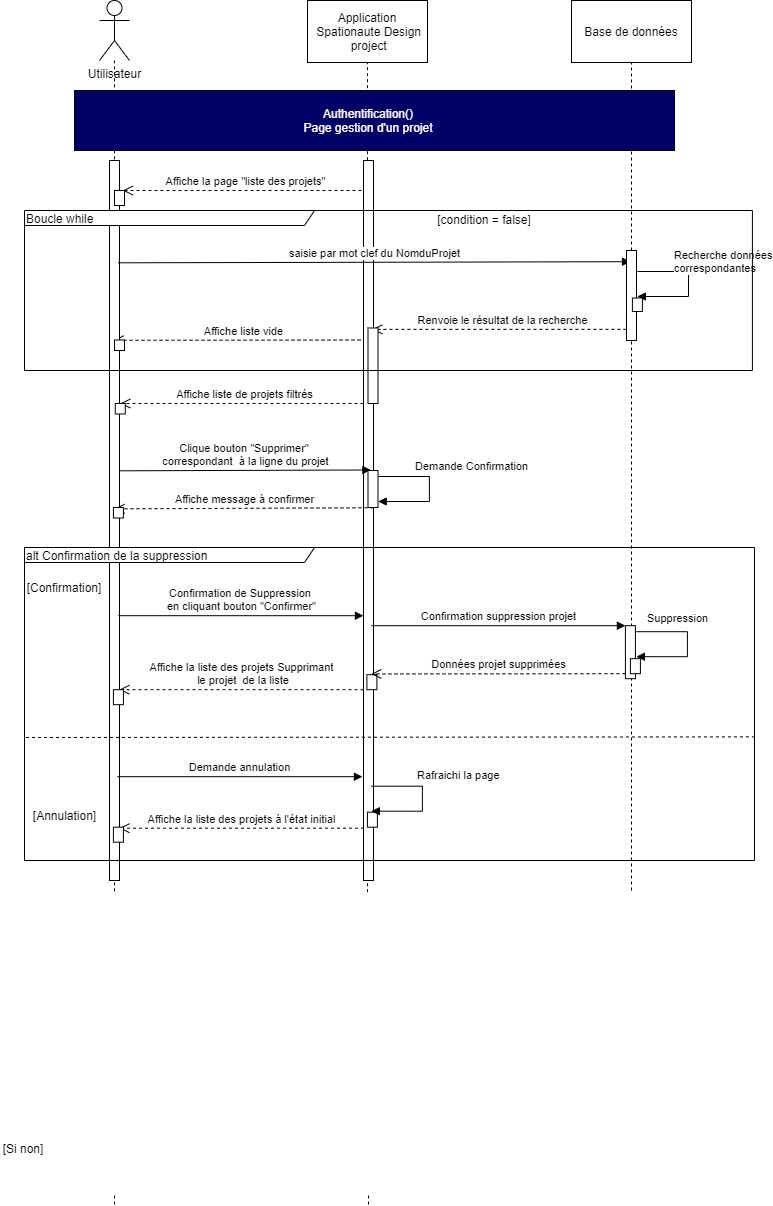

The diagram above was exported from draw.io. Its source (the exported page's mxGraphModel, read from the mxfile embedded in the PNG):
<mxGraphModel dx="880" dy="671" grid="1" gridSize="10" guides="1" tooltips="1" connect="1" arrows="1" fold="1" page="1" pageScale="1" pageWidth="827" pageHeight="1169" math="0" shadow="0">
  <root>
    <mxCell id="0" />
    <mxCell id="1" parent="0" />
    <mxCell id="3egCge1I7CwWtpdsrJK7-25" value="Affiche liste de projets filtrés" style="html=1;verticalAlign=bottom;endArrow=open;dashed=1;endSize=8;entryX=0.5;entryY=0;entryDx=0;entryDy=0;entryPerimeter=0;" parent="1" target="3egCge1I7CwWtpdsrJK7-24" edge="1">
      <mxGeometry x="68" y="-602" as="geometry">
        <mxPoint x="165" y="442.5" as="targetPoint" />
        <mxPoint x="415" y="443" as="sourcePoint" />
      </mxGeometry>
    </mxCell>
    <mxCell id="3egCge1I7CwWtpdsrJK7-21" value="Affiche liste vide" style="html=1;verticalAlign=bottom;endArrow=open;dashed=1;endSize=8;" parent="1" edge="1">
      <mxGeometry x="68" y="-664.5" as="geometry">
        <mxPoint x="159.10000000000002" y="379.8" as="targetPoint" />
        <mxPoint x="418.0000000000001" y="379.50000000000006" as="sourcePoint" />
      </mxGeometry>
    </mxCell>
    <mxCell id="3egCge1I7CwWtpdsrJK7-18" value="Renvoie le résultat de la recherche" style="html=1;verticalAlign=bottom;endArrow=open;dashed=1;endSize=8;entryX=0.427;entryY=0.018;entryDx=0;entryDy=0;entryPerimeter=0;exitX=0.59;exitY=0.876;exitDx=0;exitDy=0;exitPerimeter=0;" parent="1" edge="1" target="3egCge1I7CwWtpdsrJK7-20" source="3egCge1I7CwWtpdsrJK7-8">
      <mxGeometry x="327.9" y="-680.3" as="geometry">
        <mxPoint x="419" y="364" as="targetPoint" />
        <mxPoint x="677.9" y="363.70000000000005" as="sourcePoint" />
      </mxGeometry>
    </mxCell>
    <mxCell id="sXx7_-UpEKiqOGpKJlRN-1" value="Utilisateur" style="shape=umlActor;verticalLabelPosition=bottom;verticalAlign=top;html=1;" parent="1" vertex="1">
      <mxGeometry x="145" y="40" width="30" height="60" as="geometry" />
    </mxCell>
    <mxCell id="sXx7_-UpEKiqOGpKJlRN-7" value="" style="align=right;verticalAlign=top;spacingRight=2;" parent="1" vertex="1">
      <mxGeometry x="353" y="40" width="120" height="62" as="geometry" />
    </mxCell>
    <mxCell id="sXx7_-UpEKiqOGpKJlRN-8" value="Application&lt;br&gt;&amp;nbsp;Spationaute Design&lt;br&gt;&amp;nbsp;project" style="text;html=1;strokeColor=none;fillColor=none;align=center;verticalAlign=middle;spacingLeft=4;spacingRight=4;overflow=hidden;rotatable=0;points=[[0,0.5],[1,0.5]];portConstraint=eastwest;resizeWidth=1;" parent="sXx7_-UpEKiqOGpKJlRN-7" vertex="1">
      <mxGeometry y="1" width="120" height="60" relative="1" as="geometry">
        <mxPoint y="-61" as="offset" />
      </mxGeometry>
    </mxCell>
    <mxCell id="sXx7_-UpEKiqOGpKJlRN-27" value="" style="endArrow=none;dashed=1;html=1;entryX=0.5;entryY=1;entryDx=0;entryDy=0;" parent="1" target="sXx7_-UpEKiqOGpKJlRN-7" edge="1">
      <mxGeometry width="50" height="50" relative="1" as="geometry">
        <mxPoint x="413" y="931.6695556640625" as="sourcePoint" />
        <mxPoint x="409" y="300" as="targetPoint" />
      </mxGeometry>
    </mxCell>
    <mxCell id="sXx7_-UpEKiqOGpKJlRN-28" value="" style="endArrow=none;dashed=1;html=1;" parent="1" target="sXx7_-UpEKiqOGpKJlRN-1" edge="1">
      <mxGeometry width="50" height="50" relative="1" as="geometry">
        <mxPoint x="160" y="930.8348388671875" as="sourcePoint" />
        <mxPoint x="165" y="200" as="targetPoint" />
      </mxGeometry>
    </mxCell>
    <mxCell id="sXx7_-UpEKiqOGpKJlRN-34" value="" style="endArrow=none;dashed=1;html=1;" parent="1" source="3egCge1I7CwWtpdsrJK7-8" target="sXx7_-UpEKiqOGpKJlRN-36" edge="1">
      <mxGeometry width="50" height="50" relative="1" as="geometry">
        <mxPoint x="677" y="960" as="sourcePoint" />
        <mxPoint x="602" y="191" as="targetPoint" />
      </mxGeometry>
    </mxCell>
    <mxCell id="sXx7_-UpEKiqOGpKJlRN-35" value="" style="align=right;verticalAlign=top;spacingRight=2;" parent="1" vertex="1">
      <mxGeometry x="617" y="40" width="120" height="62" as="geometry" />
    </mxCell>
    <mxCell id="sXx7_-UpEKiqOGpKJlRN-36" value="Base de données" style="text;html=1;strokeColor=none;fillColor=none;align=center;verticalAlign=middle;spacingLeft=4;spacingRight=4;overflow=hidden;rotatable=0;points=[[0,0.5],[1,0.5]];portConstraint=eastwest;resizeWidth=1;" parent="sXx7_-UpEKiqOGpKJlRN-35" vertex="1">
      <mxGeometry y="1" width="120" height="60" relative="1" as="geometry">
        <mxPoint y="-61" as="offset" />
      </mxGeometry>
    </mxCell>
    <mxCell id="reMar1Q1ddkuRM9_ANYL-3" value="" style="rounded=0;whiteSpace=wrap;html=1;fillColor=#000066;" parent="1" vertex="1">
      <mxGeometry x="120" y="130" width="600" height="60" as="geometry" />
    </mxCell>
    <mxCell id="reMar1Q1ddkuRM9_ANYL-4" value="&lt;font color=&quot;#ffffff&quot;&gt;Authentification()&lt;br&gt;Page gestion d'un projet&lt;br&gt;&lt;/font&gt;" style="text;html=1;strokeColor=none;fillColor=none;align=center;verticalAlign=middle;whiteSpace=wrap;rounded=0;" parent="1" vertex="1">
      <mxGeometry x="251" y="145" width="326" height="30" as="geometry" />
    </mxCell>
    <mxCell id="3egCge1I7CwWtpdsrJK7-1" value="" style="html=1;points=[];perimeter=orthogonalPerimeter;" parent="1" vertex="1">
      <mxGeometry x="155" y="200" width="10" height="720" as="geometry" />
    </mxCell>
    <mxCell id="3egCge1I7CwWtpdsrJK7-2" value="" style="endArrow=none;dashed=1;html=1;" parent="1" edge="1">
      <mxGeometry width="50" height="50" relative="1" as="geometry">
        <mxPoint x="160" y="1244" as="sourcePoint" />
        <mxPoint x="160" y="1234" as="targetPoint" />
      </mxGeometry>
    </mxCell>
    <mxCell id="3egCge1I7CwWtpdsrJK7-3" value="Affiche la page &quot;liste des projets&quot;" style="html=1;verticalAlign=bottom;endArrow=open;dashed=1;endSize=8;entryX=0.535;entryY=0.001;entryDx=0;entryDy=0;entryPerimeter=0;" parent="1" edge="1">
      <mxGeometry x="664" y="230" as="geometry">
        <mxPoint x="168.35000000000014" y="230.0150000000001" as="targetPoint" />
        <mxPoint x="413" y="230" as="sourcePoint" />
      </mxGeometry>
    </mxCell>
    <mxCell id="3egCge1I7CwWtpdsrJK7-4" value="" style="html=1;points=[];perimeter=orthogonalPerimeter;" parent="1" vertex="1">
      <mxGeometry x="160" y="230" width="10" height="15" as="geometry" />
    </mxCell>
    <mxCell id="3egCge1I7CwWtpdsrJK7-5" value="" style="html=1;points=[];perimeter=orthogonalPerimeter;" parent="1" vertex="1">
      <mxGeometry x="409" y="200" width="10" height="720" as="geometry" />
    </mxCell>
    <mxCell id="3egCge1I7CwWtpdsrJK7-6" value="" style="endArrow=none;dashed=1;html=1;entryX=0.5;entryY=1;entryDx=0;entryDy=0;" parent="1" edge="1">
      <mxGeometry width="50" height="50" relative="1" as="geometry">
        <mxPoint x="414" y="1244" as="sourcePoint" />
        <mxPoint x="414" y="1234" as="targetPoint" />
      </mxGeometry>
    </mxCell>
    <mxCell id="3egCge1I7CwWtpdsrJK7-7" value="saisie par mot clef du NomduProjet" style="html=1;verticalAlign=bottom;endArrow=block;entryX=0.403;entryY=0.002;exitX=0.558;exitY=-0.005;exitDx=0;exitDy=0;exitPerimeter=0;entryDx=0;entryDy=0;entryPerimeter=0;" parent="1" edge="1">
      <mxGeometry relative="1" as="geometry">
        <mxPoint x="163.61999999999992" y="302.30999999999995" as="sourcePoint" />
        <mxPoint x="676.03" y="301.20000000000005" as="targetPoint" />
      </mxGeometry>
    </mxCell>
    <mxCell id="3egCge1I7CwWtpdsrJK7-8" value="" style="html=1;points=[];perimeter=orthogonalPerimeter;" parent="1" vertex="1">
      <mxGeometry x="672" y="290" width="10" height="90" as="geometry" />
    </mxCell>
    <mxCell id="3egCge1I7CwWtpdsrJK7-9" value="" style="endArrow=none;dashed=1;html=1;" parent="1" target="3egCge1I7CwWtpdsrJK7-8" edge="1">
      <mxGeometry width="50" height="50" relative="1" as="geometry">
        <mxPoint x="677" y="930" as="sourcePoint" />
        <mxPoint x="677" y="101" as="targetPoint" />
      </mxGeometry>
    </mxCell>
    <mxCell id="3egCge1I7CwWtpdsrJK7-12" value="Recherche données&lt;br&gt;correspondantes" style="edgeStyle=orthogonalEdgeStyle;html=1;align=left;spacingLeft=2;endArrow=block;rounded=0;exitX=0.47;exitY=0.215;exitDx=0;exitDy=0;exitPerimeter=0;" parent="1" edge="1">
      <mxGeometry x="-0.4972" y="10" relative="1" as="geometry">
        <mxPoint x="682.9" y="311" as="sourcePoint" />
        <Array as="points">
          <mxPoint x="734" y="310.5" />
          <mxPoint x="734" y="335.5" />
        </Array>
        <mxPoint x="682.9" y="336" as="targetPoint" />
        <mxPoint x="1" as="offset" />
      </mxGeometry>
    </mxCell>
    <mxCell id="3egCge1I7CwWtpdsrJK7-13" value="" style="html=1;points=[];perimeter=orthogonalPerimeter;" parent="1" vertex="1">
      <mxGeometry x="677.9" y="337.5" width="10" height="13.5" as="geometry" />
    </mxCell>
    <mxCell id="3egCge1I7CwWtpdsrJK7-17" value="[Si non]" style="text;html=1;strokeColor=none;fillColor=none;align=center;verticalAlign=middle;whiteSpace=wrap;rounded=0;" parent="1" vertex="1">
      <mxGeometry x="45.75" y="1176" width="46" height="24" as="geometry" />
    </mxCell>
    <mxCell id="3egCge1I7CwWtpdsrJK7-20" value="" style="html=1;points=[];perimeter=orthogonalPerimeter;" parent="1" vertex="1">
      <mxGeometry x="413.5" y="367.5" width="10" height="75.5" as="geometry" />
    </mxCell>
    <mxCell id="3egCge1I7CwWtpdsrJK7-22" value="" style="html=1;points=[];perimeter=orthogonalPerimeter;" parent="1" vertex="1">
      <mxGeometry x="160" y="379.5" width="10" height="10.5" as="geometry" />
    </mxCell>
    <mxCell id="3egCge1I7CwWtpdsrJK7-24" value="" style="html=1;points=[];perimeter=orthogonalPerimeter;" parent="1" vertex="1">
      <mxGeometry x="160.77" y="443" width="10" height="10.5" as="geometry" />
    </mxCell>
    <mxCell id="3egCge1I7CwWtpdsrJK7-34" value="Clique bouton &quot;Supprimer&quot; &lt;br&gt;correspondant&amp;nbsp; à la ligne du projet" style="html=1;verticalAlign=bottom;endArrow=block;exitX=0.558;exitY=-0.005;exitDx=0;exitDy=0;exitPerimeter=0;entryX=0.286;entryY=-0.068;entryDx=0;entryDy=0;entryPerimeter=0;" parent="1" edge="1">
      <mxGeometry relative="1" as="geometry">
        <mxPoint x="164.99999999999991" y="510.30999999999995" as="sourcePoint" />
        <mxPoint x="416.3599999999999" y="509.4839999999999" as="targetPoint" />
      </mxGeometry>
    </mxCell>
    <mxCell id="3egCge1I7CwWtpdsrJK7-43" value="" style="html=1;points=[];perimeter=orthogonalPerimeter;" parent="1" vertex="1">
      <mxGeometry x="413.5" y="510" width="10" height="37" as="geometry" />
    </mxCell>
    <mxCell id="3egCge1I7CwWtpdsrJK7-44" value="Affiche message à confirmer" style="html=1;verticalAlign=bottom;endArrow=open;dashed=1;endSize=8;entryX=0.158;entryY=0.145;entryDx=0;entryDy=0;entryPerimeter=0;" parent="1" edge="1">
      <mxGeometry x="69" y="-826.75" as="geometry">
        <mxPoint x="160.07999999999993" y="548.3499999999999" as="targetPoint" />
        <mxPoint x="418.9999999999998" y="547.25" as="sourcePoint" />
      </mxGeometry>
    </mxCell>
    <mxCell id="3egCge1I7CwWtpdsrJK7-46" value="" style="html=1;points=[];perimeter=orthogonalPerimeter;" parent="1" vertex="1">
      <mxGeometry x="158.91" y="547" width="10" height="10.5" as="geometry" />
    </mxCell>
    <mxCell id="3egCge1I7CwWtpdsrJK7-52" value="Demande Confirmation" style="edgeStyle=orthogonalEdgeStyle;html=1;align=left;spacingLeft=2;endArrow=block;rounded=0;exitX=0.47;exitY=0.215;exitDx=0;exitDy=0;exitPerimeter=0;" parent="1" edge="1">
      <mxGeometry x="-0.4972" y="10" relative="1" as="geometry">
        <mxPoint x="423.77" y="516" as="sourcePoint" />
        <Array as="points">
          <mxPoint x="474.87" y="515.5" />
          <mxPoint x="474.87" y="540.5" />
        </Array>
        <mxPoint x="423.77" y="541" as="targetPoint" />
        <mxPoint x="1" as="offset" />
      </mxGeometry>
    </mxCell>
    <mxCell id="reMar1Q1ddkuRM9_ANYL-43" value="Affiche la liste des projets à l'état initial" style="html=1;verticalAlign=bottom;endArrow=open;dashed=1;endSize=8;entryX=0.535;entryY=0.001;entryDx=0;entryDy=0;entryPerimeter=0;" parent="1" edge="1">
      <mxGeometry x="660.5600000000001" y="867.69" as="geometry">
        <mxPoint x="164.9100000000001" y="867.7050000000004" as="targetPoint" />
        <mxPoint x="409.5600000000001" y="867.69" as="sourcePoint" />
      </mxGeometry>
    </mxCell>
    <mxCell id="reMar1Q1ddkuRM9_ANYL-24" value="Confirmation de Suppression &lt;br&gt;en cliquant bouton &quot;Confirmer&quot;" style="html=1;verticalAlign=bottom;endArrow=block;" parent="1" edge="1">
      <mxGeometry relative="1" as="geometry">
        <mxPoint x="163.91" y="655.19" as="sourcePoint" />
        <mxPoint x="408.91" y="655.19" as="targetPoint" />
      </mxGeometry>
    </mxCell>
    <mxCell id="reMar1Q1ddkuRM9_ANYL-53" value="alt Confirmation de la suppression" style="shape=umlFrame;whiteSpace=wrap;html=1;width=290;height=15;align=left;" parent="1" vertex="1">
      <mxGeometry x="70" y="587" width="730" height="313" as="geometry" />
    </mxCell>
    <mxCell id="sXx7_-UpEKiqOGpKJlRN-61" value="" style="endArrow=none;dashed=1;html=1;exitX=0.002;exitY=0.711;exitDx=0;exitDy=0;exitPerimeter=0;entryX=1.001;entryY=0.605;entryDx=0;entryDy=0;entryPerimeter=0;" parent="1" target="reMar1Q1ddkuRM9_ANYL-53" edge="1">
      <mxGeometry width="50" height="50" relative="1" as="geometry">
        <mxPoint x="71.42182000000003" y="776.9960000000001" as="sourcePoint" />
        <mxPoint x="769" y="777" as="targetPoint" />
      </mxGeometry>
    </mxCell>
    <mxCell id="reMar1Q1ddkuRM9_ANYL-57" value="[Confirmation]" style="text;html=1;strokeColor=none;fillColor=none;align=center;verticalAlign=middle;whiteSpace=wrap;rounded=0;" parent="1" vertex="1">
      <mxGeometry x="70" y="613.64" width="80" height="27.36" as="geometry" />
    </mxCell>
    <mxCell id="reMar1Q1ddkuRM9_ANYL-58" value="[Annulation]" style="text;html=1;strokeColor=none;fillColor=none;align=center;verticalAlign=middle;whiteSpace=wrap;rounded=0;" parent="1" vertex="1">
      <mxGeometry x="88.53" y="842.5" width="42.93" height="24.19" as="geometry" />
    </mxCell>
    <mxCell id="reMar1Q1ddkuRM9_ANYL-44" value="Demande annulation" style="html=1;verticalAlign=bottom;endArrow=block;" parent="1" edge="1">
      <mxGeometry x="108.91" y="727.19" as="geometry">
        <mxPoint x="162.91" y="816.19" as="sourcePoint" />
        <mxPoint x="407.91" y="816.19" as="targetPoint" />
      </mxGeometry>
    </mxCell>
    <mxCell id="reMar1Q1ddkuRM9_ANYL-45" value="" style="html=1;points=[];perimeter=orthogonalPerimeter;" parent="1" vertex="1">
      <mxGeometry x="412.91" y="851.69" width="10" height="15" as="geometry" />
    </mxCell>
    <mxCell id="reMar1Q1ddkuRM9_ANYL-46" value="Rafraichi la page" style="edgeStyle=orthogonalEdgeStyle;html=1;align=left;spacingLeft=2;endArrow=block;rounded=0;exitX=0.47;exitY=0.215;exitDx=0;exitDy=0;exitPerimeter=0;" parent="1" edge="1">
      <mxGeometry x="-1.09" y="195.19000000000005" as="geometry">
        <mxPoint x="416.91" y="825.69" as="sourcePoint" />
        <Array as="points">
          <mxPoint x="467.91" y="825.69" />
          <mxPoint x="467.91" y="850.69" />
        </Array>
        <mxPoint x="416.91" y="850.69" as="targetPoint" />
        <mxPoint x="42" y="-23" as="offset" />
      </mxGeometry>
    </mxCell>
    <mxCell id="reMar1Q1ddkuRM9_ANYL-60" value="" style="html=1;points=[];perimeter=orthogonalPerimeter;" parent="1" vertex="1">
      <mxGeometry x="158.91" y="866.69" width="10" height="15" as="geometry" />
    </mxCell>
    <mxCell id="reMar1Q1ddkuRM9_ANYL-75" value="" style="group" parent="1" vertex="1" connectable="0">
      <mxGeometry x="158.91" y="665.19" width="574" height="79" as="geometry" />
    </mxCell>
    <mxCell id="reMar1Q1ddkuRM9_ANYL-32" value="Affiche la liste des projets Supprimant&lt;br&gt;&amp;nbsp;le projet&amp;nbsp; de la liste" style="html=1;verticalAlign=bottom;endArrow=open;dashed=1;endSize=8;" parent="reMar1Q1ddkuRM9_ANYL-75" edge="1">
      <mxGeometry x="60.079999999999984" y="67" as="geometry">
        <mxPoint x="6" y="64" as="targetPoint" />
        <mxPoint x="250.07999999999976" y="64" as="sourcePoint" />
      </mxGeometry>
    </mxCell>
    <mxCell id="reMar1Q1ddkuRM9_ANYL-22" value="Confirmation suppression projet" style="html=1;verticalAlign=bottom;endArrow=block;" parent="reMar1Q1ddkuRM9_ANYL-75" edge="1">
      <mxGeometry relative="1" as="geometry">
        <mxPoint x="258" as="sourcePoint" />
        <mxPoint x="512" as="targetPoint" />
      </mxGeometry>
    </mxCell>
    <mxCell id="reMar1Q1ddkuRM9_ANYL-13" value="" style="html=1;points=[];perimeter=orthogonalPerimeter;" parent="reMar1Q1ddkuRM9_ANYL-75" vertex="1">
      <mxGeometry x="512" width="10" height="53" as="geometry" />
    </mxCell>
    <mxCell id="sXx7_-UpEKiqOGpKJlRN-58" value="" style="html=1;points=[];perimeter=orthogonalPerimeter;" parent="reMar1Q1ddkuRM9_ANYL-75" vertex="1">
      <mxGeometry x="253.5" y="49" width="10" height="15" as="geometry" />
    </mxCell>
    <mxCell id="sXx7_-UpEKiqOGpKJlRN-59" value="Données projet supprimées" style="html=1;verticalAlign=bottom;endArrow=open;dashed=1;endSize=8;entryX=0.242;entryY=-0.181;entryDx=0;entryDy=0;entryPerimeter=0;" parent="reMar1Q1ddkuRM9_ANYL-75" edge="1">
      <mxGeometry x="322" y="51" as="geometry">
        <mxPoint x="257.9200000000001" y="48.28500000000031" as="targetPoint" />
        <mxPoint x="512" y="48" as="sourcePoint" />
      </mxGeometry>
    </mxCell>
    <mxCell id="reMar1Q1ddkuRM9_ANYL-33" value="Suppression" style="edgeStyle=orthogonalEdgeStyle;html=1;align=left;spacingLeft=2;endArrow=block;rounded=0;exitX=0.47;exitY=0.215;exitDx=0;exitDy=0;exitPerimeter=0;" parent="reMar1Q1ddkuRM9_ANYL-75" edge="1">
      <mxGeometry x="-0.8898" y="13" relative="1" as="geometry">
        <mxPoint x="523" y="6" as="sourcePoint" />
        <Array as="points">
          <mxPoint x="574" y="6" />
          <mxPoint x="574" y="31" />
        </Array>
        <mxPoint x="523" y="31" as="targetPoint" />
        <mxPoint as="offset" />
      </mxGeometry>
    </mxCell>
    <mxCell id="reMar1Q1ddkuRM9_ANYL-48" value="" style="html=1;points=[];perimeter=orthogonalPerimeter;" parent="reMar1Q1ddkuRM9_ANYL-75" vertex="1">
      <mxGeometry y="64" width="10" height="15" as="geometry" />
    </mxCell>
    <mxCell id="reMar1Q1ddkuRM9_ANYL-50" value="" style="html=1;points=[];perimeter=orthogonalPerimeter;" parent="reMar1Q1ddkuRM9_ANYL-75" vertex="1">
      <mxGeometry x="517" y="33" width="10" height="15" as="geometry" />
    </mxCell>
    <mxCell id="dLDXNQnvtt-EBGL29CKb-2" value="[condition = false]" style="text;html=1;strokeColor=none;fillColor=none;align=center;verticalAlign=middle;whiteSpace=wrap;rounded=0;" vertex="1" parent="1">
      <mxGeometry x="450" y="245" width="160" height="28.39" as="geometry" />
    </mxCell>
    <mxCell id="3egCge1I7CwWtpdsrJK7-14" value="Boucle while" style="shape=umlFrame;whiteSpace=wrap;html=1;width=290;height=15;align=left;" parent="1" vertex="1">
      <mxGeometry x="70" y="250" width="727.91" height="160" as="geometry" />
    </mxCell>
  </root>
</mxGraphModel>